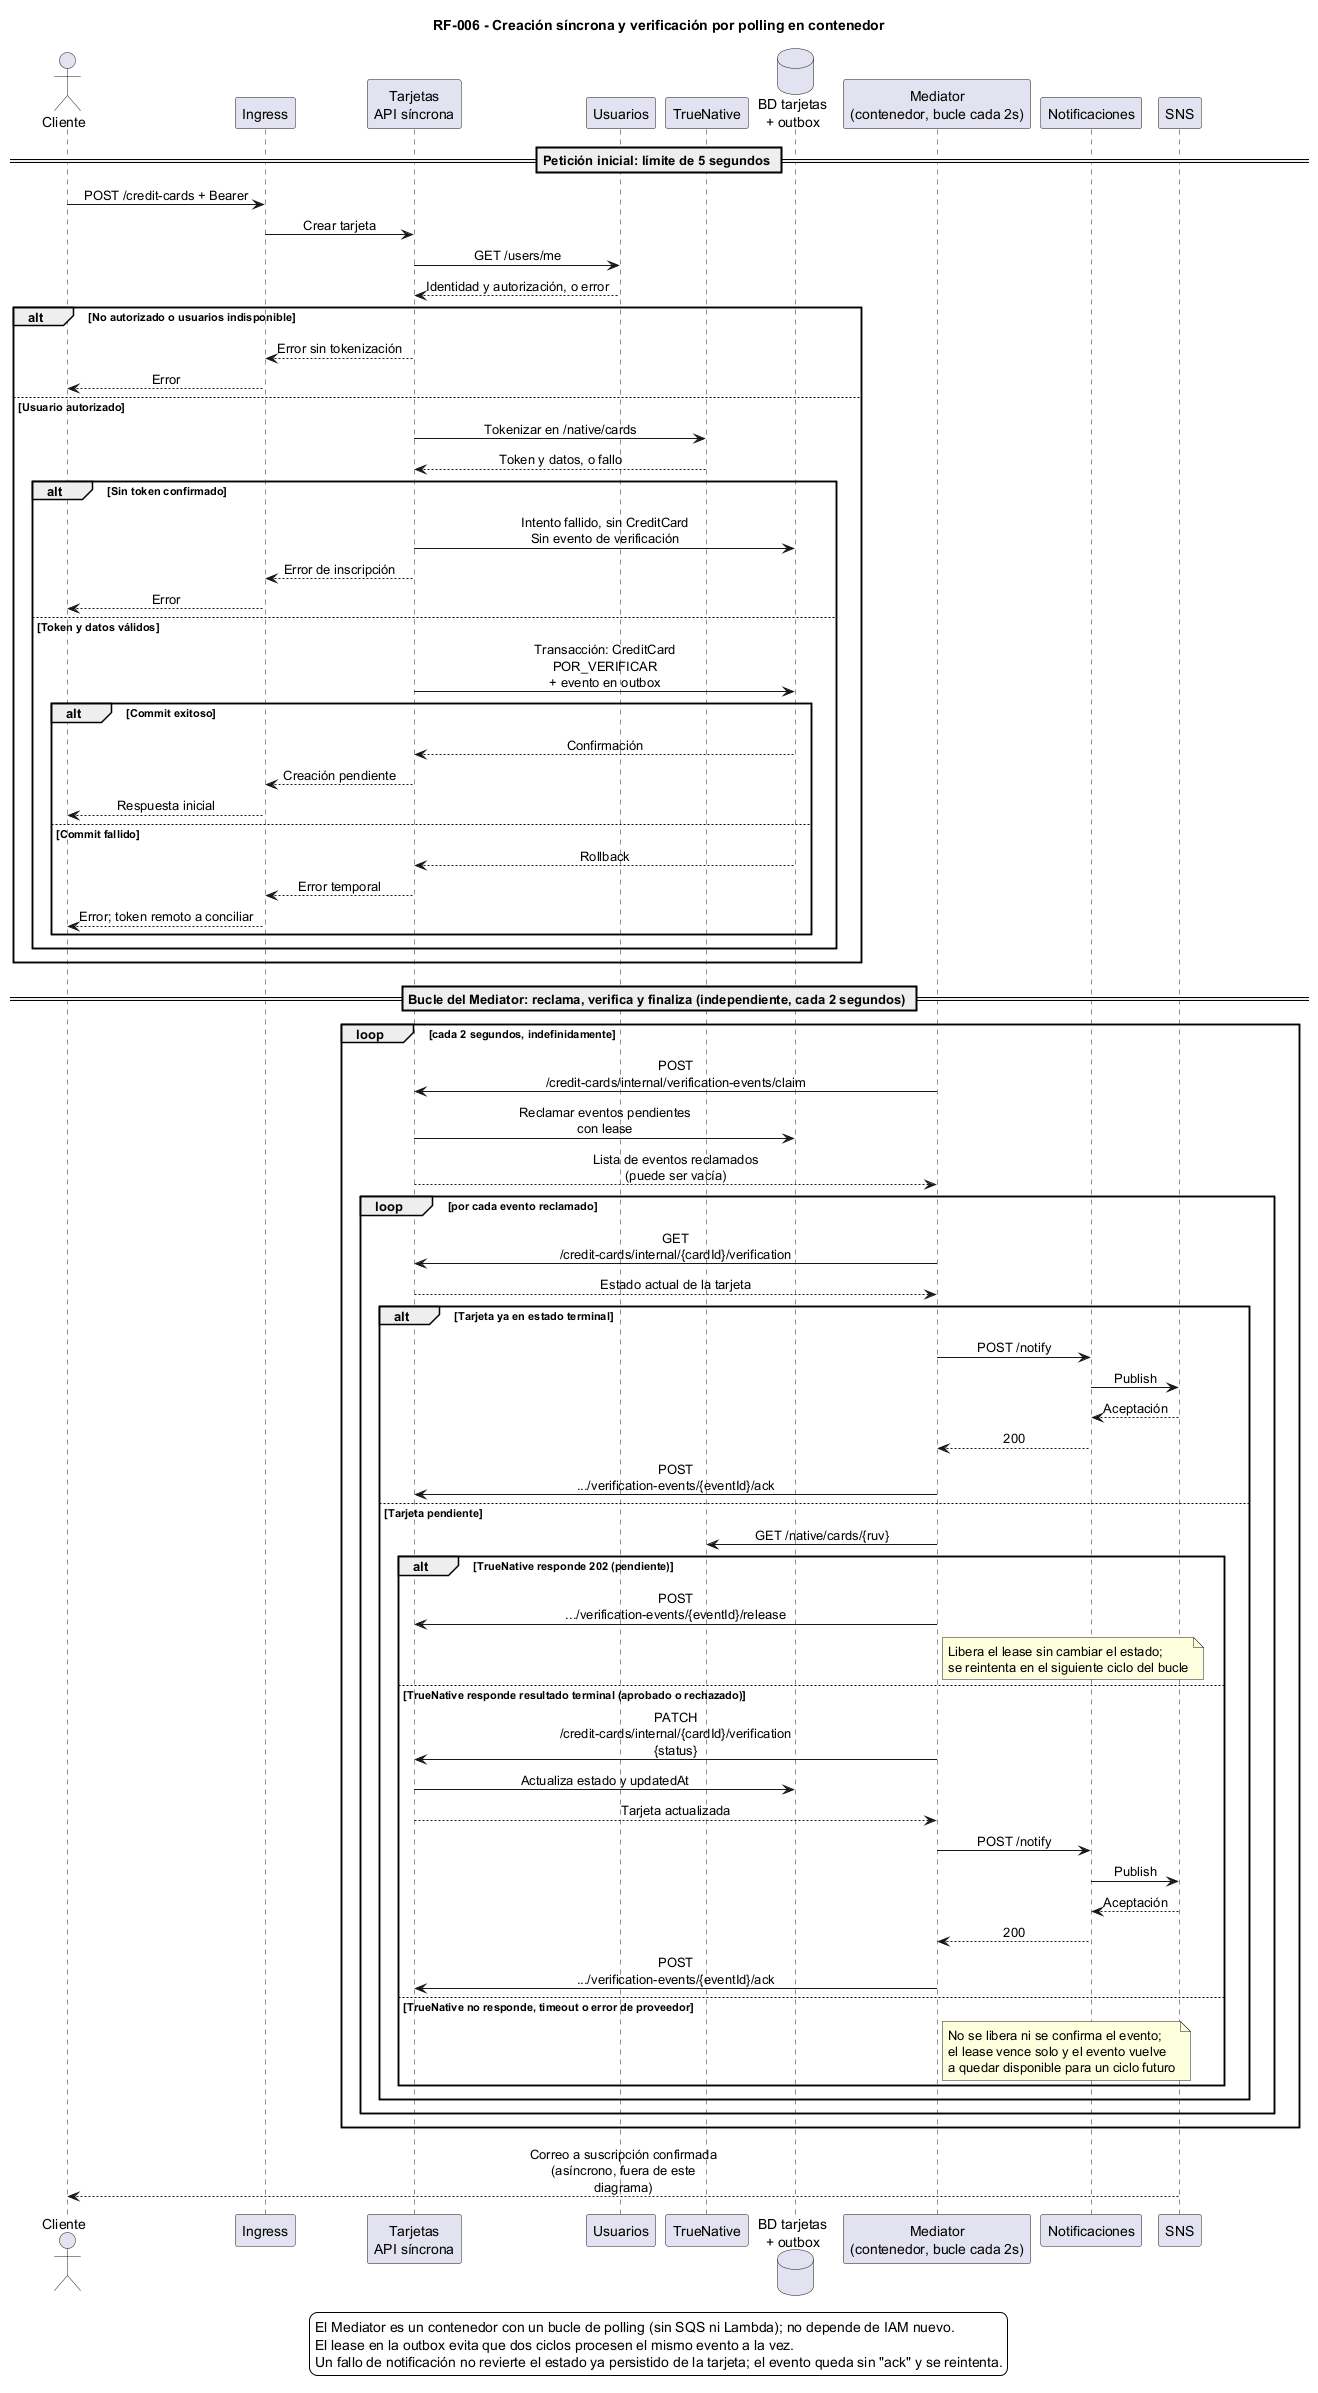

The diagram above was rendered by PlantUML. Its source (embedded in the PNG):
@startuml
title RF-006 - Creación síncrona y verificación por polling en contenedor
skinparam backgroundColor white
skinparam shadowing false
skinparam defaultFontName SansSerif
skinparam sequenceMessageAlign center
skinparam maxMessageSize 190
actor Cliente as client
participant "Ingress" as ingress
participant "Tarjetas\nAPI síncrona" as cards
participant "Usuarios" as users
participant "TrueNative" as native
database "BD tarjetas\n+ outbox" as db
participant "Mediator\n(contenedor, bucle cada 2s)" as worker
participant "Notificaciones" as notify
participant "SNS" as sns
== Petición inicial: límite de 5 segundos ==
client -> ingress : POST /credit-cards + Bearer
ingress -> cards : Crear tarjeta
cards -> users : GET /users/me
users --> cards : Identidad y autorización, o error
alt No autorizado o usuarios indisponible
  cards --> ingress : Error sin tokenización
  ingress --> client : Error
else Usuario autorizado
  cards -> native : Tokenizar en /native/cards
  native --> cards : Token y datos, o fallo
  alt Sin token confirmado
    cards -> db : Intento fallido, sin CreditCard\nSin evento de verificación
    cards --> ingress : Error de inscripción
    ingress --> client : Error
  else Token y datos válidos
    cards -> db : Transacción: CreditCard POR_VERIFICAR\n+ evento en outbox
    alt Commit exitoso
      db --> cards : Confirmación
      cards --> ingress : Creación pendiente
      ingress --> client : Respuesta inicial
    else Commit fallido
      db --> cards : Rollback
      cards --> ingress : Error temporal
      ingress --> client : Error; token remoto a conciliar
    end
  end
end
== Bucle del Mediator: reclama, verifica y finaliza (independiente, cada 2 segundos) ==
loop cada 2 segundos, indefinidamente
  worker -> cards : POST /credit-cards/internal/verification-events/claim
  cards -> db : Reclamar eventos pendientes con lease
  cards --> worker : Lista de eventos reclamados (puede ser vacía)
  loop por cada evento reclamado
    worker -> cards : GET /credit-cards/internal/{cardId}/verification
    cards --> worker : Estado actual de la tarjeta
    alt Tarjeta ya en estado terminal
      worker -> notify : POST /notify
      notify -> sns : Publish
      sns --> notify : Aceptación
      notify --> worker : 200
      worker -> cards : POST .../verification-events/{eventId}/ack
    else Tarjeta pendiente
      worker -> native : GET /native/cards/{ruv}
      alt TrueNative responde 202 (pendiente)
        worker -> cards : POST .../verification-events/{eventId}/release
        note right of worker : Libera el lease sin cambiar el estado;\nse reintenta en el siguiente ciclo del bucle
      else TrueNative responde resultado terminal (aprobado o rechazado)
        worker -> cards : PATCH /credit-cards/internal/{cardId}/verification\n{status}
        cards -> db : Actualiza estado y updatedAt
        cards --> worker : Tarjeta actualizada
        worker -> notify : POST /notify
        notify -> sns : Publish
        sns --> notify : Aceptación
        notify --> worker : 200
        worker -> cards : POST .../verification-events/{eventId}/ack
      else TrueNative no responde, timeout o error de proveedor
        note right of worker : No se libera ni se confirma el evento;\nel lease vence solo y el evento vuelve\na quedar disponible para un ciclo futuro
      end
    end
  end
end
sns --> client : Correo a suscripción confirmada (asíncrono, fuera de este diagrama)
legend bottom
  El Mediator es un contenedor con un bucle de polling (sin SQS ni Lambda); no depende de IAM nuevo.
  El lease en la outbox evita que dos ciclos procesen el mismo evento a la vez.
  Un fallo de notificación no revierte el estado ya persistido de la tarjeta; el evento queda sin "ack" y se reintenta.
endlegend
@enduml